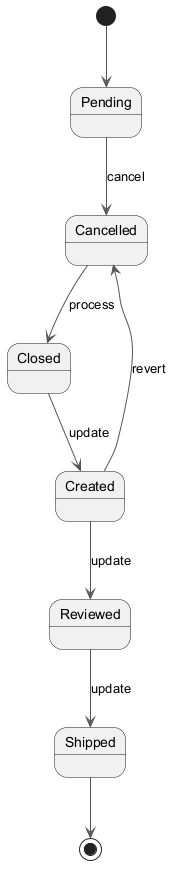

The diagram above was rendered by PlantUML. Its source (embedded in the PNG):
@startuml
skinparam monochrome true
skinparam ArrowColor #555555
[*] --> Pending
Pending --> Cancelled : cancel
Cancelled --> Closed : process
Closed --> Created : update
Created --> Reviewed : update
Reviewed --> Shipped : update
Created --> Cancelled : revert
Shipped --> [*]
@enduml